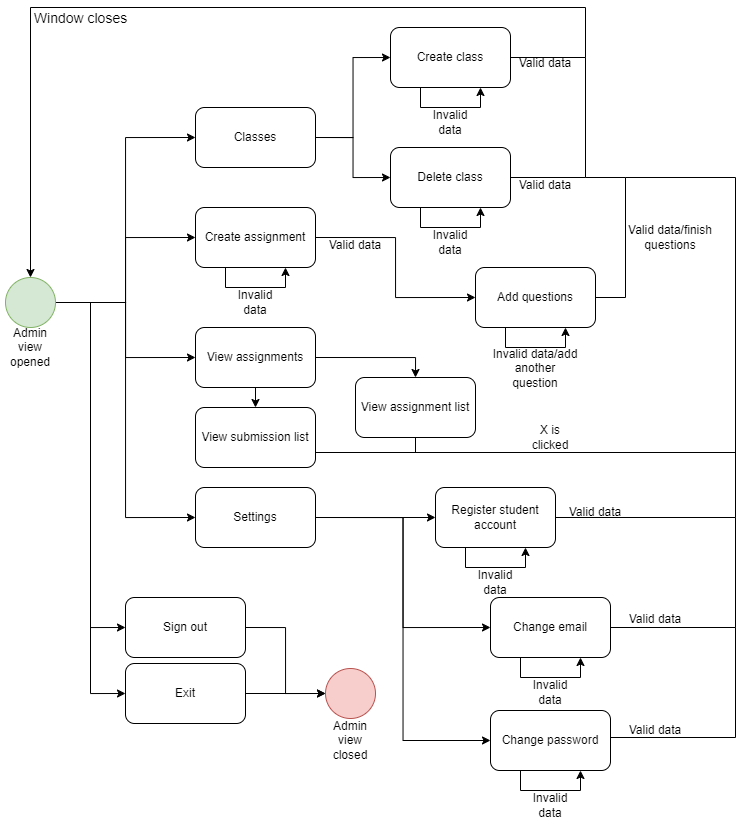

The diagram above was exported from draw.io. Its source (the exported page's mxGraphModel, read from the mxfile embedded in the PNG):
<mxGraphModel dx="1103" dy="1751" grid="1" gridSize="10" guides="1" tooltips="1" connect="1" arrows="1" fold="1" page="1" pageScale="1" pageWidth="850" pageHeight="1100" math="0" shadow="0">
  <root>
    <mxCell id="0" />
    <mxCell id="1" parent="0" />
    <mxCell id="2grju3OtqjB5z_cjf8ZB-22" style="edgeStyle=orthogonalEdgeStyle;rounded=0;orthogonalLoop=1;jettySize=auto;html=1;exitX=1;exitY=0.5;exitDx=0;exitDy=0;entryX=0;entryY=0.5;entryDx=0;entryDy=0;" edge="1" parent="1" source="2grju3OtqjB5z_cjf8ZB-1" target="2grju3OtqjB5z_cjf8ZB-20">
      <mxGeometry relative="1" as="geometry" />
    </mxCell>
    <mxCell id="2grju3OtqjB5z_cjf8ZB-23" style="edgeStyle=orthogonalEdgeStyle;rounded=0;orthogonalLoop=1;jettySize=auto;html=1;exitX=1;exitY=0.5;exitDx=0;exitDy=0;entryX=0;entryY=0.5;entryDx=0;entryDy=0;" edge="1" parent="1" source="2grju3OtqjB5z_cjf8ZB-1" target="2grju3OtqjB5z_cjf8ZB-21">
      <mxGeometry relative="1" as="geometry" />
    </mxCell>
    <mxCell id="2grju3OtqjB5z_cjf8ZB-25" style="edgeStyle=orthogonalEdgeStyle;rounded=0;orthogonalLoop=1;jettySize=auto;html=1;exitX=1;exitY=0.5;exitDx=0;exitDy=0;entryX=0;entryY=0.5;entryDx=0;entryDy=0;" edge="1" parent="1" source="2grju3OtqjB5z_cjf8ZB-1" target="2grju3OtqjB5z_cjf8ZB-24">
      <mxGeometry relative="1" as="geometry" />
    </mxCell>
    <mxCell id="2grju3OtqjB5z_cjf8ZB-28" style="edgeStyle=orthogonalEdgeStyle;rounded=0;orthogonalLoop=1;jettySize=auto;html=1;exitX=1;exitY=0.5;exitDx=0;exitDy=0;entryX=0;entryY=0.5;entryDx=0;entryDy=0;" edge="1" parent="1" source="2grju3OtqjB5z_cjf8ZB-1" target="2grju3OtqjB5z_cjf8ZB-26">
      <mxGeometry relative="1" as="geometry" />
    </mxCell>
    <mxCell id="2grju3OtqjB5z_cjf8ZB-30" style="edgeStyle=orthogonalEdgeStyle;rounded=0;orthogonalLoop=1;jettySize=auto;html=1;exitX=1;exitY=0.5;exitDx=0;exitDy=0;entryX=0;entryY=0.5;entryDx=0;entryDy=0;" edge="1" parent="1" source="2grju3OtqjB5z_cjf8ZB-1" target="2grju3OtqjB5z_cjf8ZB-29">
      <mxGeometry relative="1" as="geometry" />
    </mxCell>
    <mxCell id="2grju3OtqjB5z_cjf8ZB-32" style="edgeStyle=orthogonalEdgeStyle;rounded=0;orthogonalLoop=1;jettySize=auto;html=1;exitX=1;exitY=0.5;exitDx=0;exitDy=0;entryX=0;entryY=0.5;entryDx=0;entryDy=0;" edge="1" parent="1" source="2grju3OtqjB5z_cjf8ZB-1" target="2grju3OtqjB5z_cjf8ZB-31">
      <mxGeometry relative="1" as="geometry" />
    </mxCell>
    <mxCell id="2grju3OtqjB5z_cjf8ZB-1" value="" style="ellipse;whiteSpace=wrap;html=1;aspect=fixed;fillColor=#d5e8d4;strokeColor=#82b366;" vertex="1" parent="1">
      <mxGeometry x="40" y="260" width="50" height="50" as="geometry" />
    </mxCell>
    <mxCell id="2grju3OtqjB5z_cjf8ZB-4" value="Admin view opened" style="text;html=1;align=center;verticalAlign=middle;whiteSpace=wrap;rounded=0;" vertex="1" parent="1">
      <mxGeometry x="35" y="315" width="60" height="30" as="geometry" />
    </mxCell>
    <mxCell id="2grju3OtqjB5z_cjf8ZB-56" style="edgeStyle=orthogonalEdgeStyle;rounded=0;orthogonalLoop=1;jettySize=auto;html=1;exitX=1;exitY=0.5;exitDx=0;exitDy=0;entryX=0;entryY=0.5;entryDx=0;entryDy=0;" edge="1" parent="1" source="2grju3OtqjB5z_cjf8ZB-20" target="2grju3OtqjB5z_cjf8ZB-54">
      <mxGeometry relative="1" as="geometry" />
    </mxCell>
    <mxCell id="2grju3OtqjB5z_cjf8ZB-20" value="Create assignment" style="rounded=1;whiteSpace=wrap;html=1;" vertex="1" parent="1">
      <mxGeometry x="230" y="190" width="120" height="60" as="geometry" />
    </mxCell>
    <mxCell id="2grju3OtqjB5z_cjf8ZB-63" style="edgeStyle=orthogonalEdgeStyle;rounded=0;orthogonalLoop=1;jettySize=auto;html=1;exitX=1;exitY=0.5;exitDx=0;exitDy=0;entryX=0.5;entryY=0;entryDx=0;entryDy=0;" edge="1" parent="1" source="2grju3OtqjB5z_cjf8ZB-21" target="2grju3OtqjB5z_cjf8ZB-61">
      <mxGeometry relative="1" as="geometry" />
    </mxCell>
    <mxCell id="2grju3OtqjB5z_cjf8ZB-64" style="edgeStyle=orthogonalEdgeStyle;rounded=0;orthogonalLoop=1;jettySize=auto;html=1;exitX=0.5;exitY=1;exitDx=0;exitDy=0;entryX=0.5;entryY=0;entryDx=0;entryDy=0;" edge="1" parent="1" source="2grju3OtqjB5z_cjf8ZB-21" target="2grju3OtqjB5z_cjf8ZB-62">
      <mxGeometry relative="1" as="geometry" />
    </mxCell>
    <mxCell id="2grju3OtqjB5z_cjf8ZB-21" value="View assignments" style="rounded=1;whiteSpace=wrap;html=1;" vertex="1" parent="1">
      <mxGeometry x="230" y="310" width="120" height="60" as="geometry" />
    </mxCell>
    <mxCell id="2grju3OtqjB5z_cjf8ZB-72" value="" style="edgeStyle=orthogonalEdgeStyle;rounded=0;orthogonalLoop=1;jettySize=auto;html=1;" edge="1" parent="1" source="2grju3OtqjB5z_cjf8ZB-24" target="2grju3OtqjB5z_cjf8ZB-68">
      <mxGeometry relative="1" as="geometry" />
    </mxCell>
    <mxCell id="2grju3OtqjB5z_cjf8ZB-73" style="edgeStyle=orthogonalEdgeStyle;rounded=0;orthogonalLoop=1;jettySize=auto;html=1;exitX=1;exitY=0.5;exitDx=0;exitDy=0;entryX=0;entryY=0.5;entryDx=0;entryDy=0;" edge="1" parent="1" source="2grju3OtqjB5z_cjf8ZB-24" target="2grju3OtqjB5z_cjf8ZB-69">
      <mxGeometry relative="1" as="geometry" />
    </mxCell>
    <mxCell id="2grju3OtqjB5z_cjf8ZB-74" style="edgeStyle=orthogonalEdgeStyle;rounded=0;orthogonalLoop=1;jettySize=auto;html=1;exitX=1;exitY=0.5;exitDx=0;exitDy=0;entryX=0;entryY=0.5;entryDx=0;entryDy=0;" edge="1" parent="1" source="2grju3OtqjB5z_cjf8ZB-24" target="2grju3OtqjB5z_cjf8ZB-70">
      <mxGeometry relative="1" as="geometry" />
    </mxCell>
    <mxCell id="2grju3OtqjB5z_cjf8ZB-24" value="Settings" style="rounded=1;whiteSpace=wrap;html=1;" vertex="1" parent="1">
      <mxGeometry x="230" y="470" width="120" height="60" as="geometry" />
    </mxCell>
    <mxCell id="2grju3OtqjB5z_cjf8ZB-38" style="edgeStyle=orthogonalEdgeStyle;rounded=0;orthogonalLoop=1;jettySize=auto;html=1;exitX=1;exitY=0.5;exitDx=0;exitDy=0;entryX=0;entryY=0.5;entryDx=0;entryDy=0;" edge="1" parent="1" source="2grju3OtqjB5z_cjf8ZB-26" target="2grju3OtqjB5z_cjf8ZB-37">
      <mxGeometry relative="1" as="geometry" />
    </mxCell>
    <mxCell id="2grju3OtqjB5z_cjf8ZB-40" style="edgeStyle=orthogonalEdgeStyle;rounded=0;orthogonalLoop=1;jettySize=auto;html=1;exitX=1;exitY=0.5;exitDx=0;exitDy=0;entryX=0;entryY=0.5;entryDx=0;entryDy=0;" edge="1" parent="1" source="2grju3OtqjB5z_cjf8ZB-26" target="2grju3OtqjB5z_cjf8ZB-39">
      <mxGeometry relative="1" as="geometry" />
    </mxCell>
    <mxCell id="2grju3OtqjB5z_cjf8ZB-26" value="Classes" style="rounded=1;whiteSpace=wrap;html=1;" vertex="1" parent="1">
      <mxGeometry x="230" y="90" width="120" height="60" as="geometry" />
    </mxCell>
    <mxCell id="2grju3OtqjB5z_cjf8ZB-27" value="" style="ellipse;whiteSpace=wrap;html=1;aspect=fixed;fillColor=#f8cecc;strokeColor=#b85450;" vertex="1" parent="1">
      <mxGeometry x="360" y="651" width="50" height="50" as="geometry" />
    </mxCell>
    <mxCell id="2grju3OtqjB5z_cjf8ZB-33" style="edgeStyle=orthogonalEdgeStyle;rounded=0;orthogonalLoop=1;jettySize=auto;html=1;exitX=1;exitY=0.5;exitDx=0;exitDy=0;entryX=0;entryY=0.5;entryDx=0;entryDy=0;" edge="1" parent="1" source="2grju3OtqjB5z_cjf8ZB-29" target="2grju3OtqjB5z_cjf8ZB-27">
      <mxGeometry relative="1" as="geometry" />
    </mxCell>
    <mxCell id="2grju3OtqjB5z_cjf8ZB-29" value="Sign out" style="rounded=1;whiteSpace=wrap;html=1;" vertex="1" parent="1">
      <mxGeometry x="160" y="580" width="120" height="60" as="geometry" />
    </mxCell>
    <mxCell id="2grju3OtqjB5z_cjf8ZB-35" style="edgeStyle=orthogonalEdgeStyle;rounded=0;orthogonalLoop=1;jettySize=auto;html=1;exitX=1;exitY=0.5;exitDx=0;exitDy=0;entryX=0;entryY=0.5;entryDx=0;entryDy=0;" edge="1" parent="1" source="2grju3OtqjB5z_cjf8ZB-31" target="2grju3OtqjB5z_cjf8ZB-27">
      <mxGeometry relative="1" as="geometry" />
    </mxCell>
    <mxCell id="2grju3OtqjB5z_cjf8ZB-31" value="Exit" style="rounded=1;whiteSpace=wrap;html=1;" vertex="1" parent="1">
      <mxGeometry x="160" y="646" width="120" height="60" as="geometry" />
    </mxCell>
    <mxCell id="2grju3OtqjB5z_cjf8ZB-36" value="Admin view closed" style="text;html=1;align=center;verticalAlign=middle;whiteSpace=wrap;rounded=0;" vertex="1" parent="1">
      <mxGeometry x="355" y="708" width="60" height="30" as="geometry" />
    </mxCell>
    <mxCell id="2grju3OtqjB5z_cjf8ZB-37" value="Create class" style="rounded=1;whiteSpace=wrap;html=1;" vertex="1" parent="1">
      <mxGeometry x="425" y="10" width="120" height="60" as="geometry" />
    </mxCell>
    <mxCell id="2grju3OtqjB5z_cjf8ZB-39" value="Delete class" style="rounded=1;whiteSpace=wrap;html=1;" vertex="1" parent="1">
      <mxGeometry x="425" y="130" width="120" height="60" as="geometry" />
    </mxCell>
    <mxCell id="2grju3OtqjB5z_cjf8ZB-41" value="" style="endArrow=classic;html=1;rounded=0;exitX=0.25;exitY=1;exitDx=0;exitDy=0;entryX=0.75;entryY=1;entryDx=0;entryDy=0;" edge="1" parent="1" source="2grju3OtqjB5z_cjf8ZB-37" target="2grju3OtqjB5z_cjf8ZB-37">
      <mxGeometry width="50" height="50" relative="1" as="geometry">
        <mxPoint x="550" y="280" as="sourcePoint" />
        <mxPoint x="550" y="90" as="targetPoint" />
        <Array as="points">
          <mxPoint x="455" y="90" />
          <mxPoint x="515" y="90" />
        </Array>
      </mxGeometry>
    </mxCell>
    <mxCell id="2grju3OtqjB5z_cjf8ZB-42" value="Invalid data" style="text;html=1;align=center;verticalAlign=middle;whiteSpace=wrap;rounded=0;" vertex="1" parent="1">
      <mxGeometry x="455" y="90" width="60" height="30" as="geometry" />
    </mxCell>
    <mxCell id="2grju3OtqjB5z_cjf8ZB-43" value="" style="endArrow=classic;html=1;rounded=0;exitX=0.25;exitY=1;exitDx=0;exitDy=0;entryX=0.75;entryY=1;entryDx=0;entryDy=0;" edge="1" parent="1">
      <mxGeometry width="50" height="50" relative="1" as="geometry">
        <mxPoint x="455" y="190" as="sourcePoint" />
        <mxPoint x="515" y="190" as="targetPoint" />
        <Array as="points">
          <mxPoint x="455" y="210" />
          <mxPoint x="515" y="210" />
        </Array>
      </mxGeometry>
    </mxCell>
    <mxCell id="2grju3OtqjB5z_cjf8ZB-44" value="Invalid data" style="text;html=1;align=center;verticalAlign=middle;whiteSpace=wrap;rounded=0;" vertex="1" parent="1">
      <mxGeometry x="455" y="210" width="60" height="30" as="geometry" />
    </mxCell>
    <mxCell id="2grju3OtqjB5z_cjf8ZB-45" value="" style="endArrow=classic;html=1;rounded=0;exitX=1;exitY=0.5;exitDx=0;exitDy=0;entryX=0.5;entryY=0;entryDx=0;entryDy=0;" edge="1" parent="1" source="2grju3OtqjB5z_cjf8ZB-37" target="2grju3OtqjB5z_cjf8ZB-1">
      <mxGeometry width="50" height="50" relative="1" as="geometry">
        <mxPoint x="620" y="60" as="sourcePoint" />
        <mxPoint x="30" y="-10" as="targetPoint" />
        <Array as="points">
          <mxPoint x="620" y="40" />
          <mxPoint x="620" y="-10" />
          <mxPoint x="65" y="-10" />
        </Array>
      </mxGeometry>
    </mxCell>
    <mxCell id="2grju3OtqjB5z_cjf8ZB-46" value="Valid data" style="text;html=1;align=center;verticalAlign=middle;whiteSpace=wrap;rounded=0;" vertex="1" parent="1">
      <mxGeometry x="550" y="31" width="60" height="30" as="geometry" />
    </mxCell>
    <mxCell id="2grju3OtqjB5z_cjf8ZB-47" value="" style="endArrow=none;html=1;rounded=0;exitX=1;exitY=0.5;exitDx=0;exitDy=0;" edge="1" parent="1" source="2grju3OtqjB5z_cjf8ZB-39">
      <mxGeometry width="50" height="50" relative="1" as="geometry">
        <mxPoint x="690" y="210" as="sourcePoint" />
        <mxPoint x="620" y="40" as="targetPoint" />
        <Array as="points">
          <mxPoint x="620" y="160" />
        </Array>
      </mxGeometry>
    </mxCell>
    <mxCell id="2grju3OtqjB5z_cjf8ZB-48" value="Valid data" style="text;html=1;align=center;verticalAlign=middle;whiteSpace=wrap;rounded=0;" vertex="1" parent="1">
      <mxGeometry x="550" y="153" width="60" height="30" as="geometry" />
    </mxCell>
    <mxCell id="2grju3OtqjB5z_cjf8ZB-49" value="" style="endArrow=classic;html=1;rounded=0;exitX=0.25;exitY=1;exitDx=0;exitDy=0;entryX=0.75;entryY=1;entryDx=0;entryDy=0;" edge="1" parent="1">
      <mxGeometry width="50" height="50" relative="1" as="geometry">
        <mxPoint x="260" y="250" as="sourcePoint" />
        <mxPoint x="320" y="250" as="targetPoint" />
        <Array as="points">
          <mxPoint x="260" y="270" />
          <mxPoint x="320" y="270" />
        </Array>
      </mxGeometry>
    </mxCell>
    <mxCell id="2grju3OtqjB5z_cjf8ZB-50" value="Invalid data" style="text;html=1;align=center;verticalAlign=middle;whiteSpace=wrap;rounded=0;" vertex="1" parent="1">
      <mxGeometry x="260" y="270" width="60" height="30" as="geometry" />
    </mxCell>
    <mxCell id="2grju3OtqjB5z_cjf8ZB-52" value="Valid data" style="text;html=1;align=center;verticalAlign=middle;whiteSpace=wrap;rounded=0;" vertex="1" parent="1">
      <mxGeometry x="360" y="213" width="60" height="30" as="geometry" />
    </mxCell>
    <mxCell id="2grju3OtqjB5z_cjf8ZB-53" value="&lt;font style=&quot;font-size: 14px;&quot;&gt;Window closes&lt;/font&gt;" style="text;html=1;align=center;verticalAlign=middle;whiteSpace=wrap;rounded=0;" vertex="1" parent="1">
      <mxGeometry x="63" y="-14" width="105" height="30" as="geometry" />
    </mxCell>
    <mxCell id="2grju3OtqjB5z_cjf8ZB-54" value="Add questions" style="rounded=1;whiteSpace=wrap;html=1;" vertex="1" parent="1">
      <mxGeometry x="510" y="250" width="120" height="60" as="geometry" />
    </mxCell>
    <mxCell id="2grju3OtqjB5z_cjf8ZB-57" value="" style="endArrow=classic;html=1;rounded=0;exitX=0.25;exitY=1;exitDx=0;exitDy=0;entryX=0.75;entryY=1;entryDx=0;entryDy=0;" edge="1" parent="1">
      <mxGeometry width="50" height="50" relative="1" as="geometry">
        <mxPoint x="540" y="310" as="sourcePoint" />
        <mxPoint x="600" y="310" as="targetPoint" />
        <Array as="points">
          <mxPoint x="540" y="330" />
          <mxPoint x="600" y="330" />
        </Array>
      </mxGeometry>
    </mxCell>
    <mxCell id="2grju3OtqjB5z_cjf8ZB-58" value="Invalid data/add another question" style="text;html=1;align=center;verticalAlign=middle;whiteSpace=wrap;rounded=0;" vertex="1" parent="1">
      <mxGeometry x="525" y="336" width="90" height="30" as="geometry" />
    </mxCell>
    <mxCell id="2grju3OtqjB5z_cjf8ZB-59" value="" style="endArrow=none;html=1;rounded=0;exitX=1;exitY=0.5;exitDx=0;exitDy=0;" edge="1" parent="1" source="2grju3OtqjB5z_cjf8ZB-54">
      <mxGeometry width="50" height="50" relative="1" as="geometry">
        <mxPoint x="720" y="330" as="sourcePoint" />
        <mxPoint x="620" y="160" as="targetPoint" />
        <Array as="points">
          <mxPoint x="660" y="280" />
          <mxPoint x="660" y="160" />
        </Array>
      </mxGeometry>
    </mxCell>
    <mxCell id="2grju3OtqjB5z_cjf8ZB-60" value="Valid data/finish questions" style="text;html=1;align=center;verticalAlign=middle;whiteSpace=wrap;rounded=0;" vertex="1" parent="1">
      <mxGeometry x="660" y="205" width="90" height="30" as="geometry" />
    </mxCell>
    <mxCell id="2grju3OtqjB5z_cjf8ZB-61" value="View assignment list" style="rounded=1;whiteSpace=wrap;html=1;" vertex="1" parent="1">
      <mxGeometry x="390" y="360" width="120" height="60" as="geometry" />
    </mxCell>
    <mxCell id="2grju3OtqjB5z_cjf8ZB-62" value="View submission list" style="rounded=1;whiteSpace=wrap;html=1;" vertex="1" parent="1">
      <mxGeometry x="230" y="390" width="120" height="60" as="geometry" />
    </mxCell>
    <mxCell id="2grju3OtqjB5z_cjf8ZB-65" value="" style="endArrow=none;html=1;rounded=0;exitX=1;exitY=0.75;exitDx=0;exitDy=0;" edge="1" parent="1" source="2grju3OtqjB5z_cjf8ZB-62">
      <mxGeometry width="50" height="50" relative="1" as="geometry">
        <mxPoint x="540" y="510" as="sourcePoint" />
        <mxPoint x="660" y="160" as="targetPoint" />
        <Array as="points">
          <mxPoint x="770" y="435" />
          <mxPoint x="770" y="160" />
        </Array>
      </mxGeometry>
    </mxCell>
    <mxCell id="2grju3OtqjB5z_cjf8ZB-66" value="X is clicked" style="text;html=1;align=center;verticalAlign=middle;whiteSpace=wrap;rounded=0;" vertex="1" parent="1">
      <mxGeometry x="555" y="405" width="60" height="30" as="geometry" />
    </mxCell>
    <mxCell id="2grju3OtqjB5z_cjf8ZB-67" value="" style="endArrow=none;html=1;rounded=0;entryX=0.5;entryY=1;entryDx=0;entryDy=0;" edge="1" parent="1" target="2grju3OtqjB5z_cjf8ZB-61">
      <mxGeometry width="50" height="50" relative="1" as="geometry">
        <mxPoint x="450" y="435" as="sourcePoint" />
        <mxPoint x="510" y="495" as="targetPoint" />
      </mxGeometry>
    </mxCell>
    <mxCell id="2grju3OtqjB5z_cjf8ZB-68" value="Register student account" style="rounded=1;whiteSpace=wrap;html=1;" vertex="1" parent="1">
      <mxGeometry x="470" y="470" width="120" height="60" as="geometry" />
    </mxCell>
    <mxCell id="2grju3OtqjB5z_cjf8ZB-69" value="Change email" style="rounded=1;whiteSpace=wrap;html=1;" vertex="1" parent="1">
      <mxGeometry x="525" y="580" width="120" height="60" as="geometry" />
    </mxCell>
    <mxCell id="2grju3OtqjB5z_cjf8ZB-70" value="Change password" style="rounded=1;whiteSpace=wrap;html=1;" vertex="1" parent="1">
      <mxGeometry x="525" y="693" width="120" height="60" as="geometry" />
    </mxCell>
    <mxCell id="2grju3OtqjB5z_cjf8ZB-77" value="" style="endArrow=classic;html=1;rounded=0;exitX=0.25;exitY=1;exitDx=0;exitDy=0;entryX=0.75;entryY=1;entryDx=0;entryDy=0;" edge="1" parent="1">
      <mxGeometry width="50" height="50" relative="1" as="geometry">
        <mxPoint x="500" y="530" as="sourcePoint" />
        <mxPoint x="560" y="530" as="targetPoint" />
        <Array as="points">
          <mxPoint x="500" y="550" />
          <mxPoint x="560" y="550" />
        </Array>
      </mxGeometry>
    </mxCell>
    <mxCell id="2grju3OtqjB5z_cjf8ZB-78" value="Invalid data" style="text;html=1;align=center;verticalAlign=middle;whiteSpace=wrap;rounded=0;" vertex="1" parent="1">
      <mxGeometry x="500" y="550" width="60" height="30" as="geometry" />
    </mxCell>
    <mxCell id="2grju3OtqjB5z_cjf8ZB-79" value="" style="endArrow=classic;html=1;rounded=0;exitX=0.25;exitY=1;exitDx=0;exitDy=0;entryX=0.75;entryY=1;entryDx=0;entryDy=0;" edge="1" parent="1">
      <mxGeometry width="50" height="50" relative="1" as="geometry">
        <mxPoint x="555" y="640" as="sourcePoint" />
        <mxPoint x="615" y="640" as="targetPoint" />
        <Array as="points">
          <mxPoint x="555" y="660" />
          <mxPoint x="615" y="660" />
        </Array>
      </mxGeometry>
    </mxCell>
    <mxCell id="2grju3OtqjB5z_cjf8ZB-80" value="Invalid data" style="text;html=1;align=center;verticalAlign=middle;whiteSpace=wrap;rounded=0;" vertex="1" parent="1">
      <mxGeometry x="555" y="660" width="60" height="30" as="geometry" />
    </mxCell>
    <mxCell id="2grju3OtqjB5z_cjf8ZB-81" value="" style="endArrow=classic;html=1;rounded=0;exitX=0.25;exitY=1;exitDx=0;exitDy=0;entryX=0.75;entryY=1;entryDx=0;entryDy=0;" edge="1" parent="1">
      <mxGeometry width="50" height="50" relative="1" as="geometry">
        <mxPoint x="555" y="753" as="sourcePoint" />
        <mxPoint x="615" y="753" as="targetPoint" />
        <Array as="points">
          <mxPoint x="555" y="773" />
          <mxPoint x="615" y="773" />
        </Array>
      </mxGeometry>
    </mxCell>
    <mxCell id="2grju3OtqjB5z_cjf8ZB-82" value="Invalid data" style="text;html=1;align=center;verticalAlign=middle;whiteSpace=wrap;rounded=0;" vertex="1" parent="1">
      <mxGeometry x="555" y="773" width="60" height="30" as="geometry" />
    </mxCell>
    <mxCell id="2grju3OtqjB5z_cjf8ZB-83" value="" style="endArrow=none;html=1;rounded=0;exitX=1;exitY=0.5;exitDx=0;exitDy=0;" edge="1" parent="1" source="2grju3OtqjB5z_cjf8ZB-68">
      <mxGeometry width="50" height="50" relative="1" as="geometry">
        <mxPoint x="700" y="530" as="sourcePoint" />
        <mxPoint x="770" y="430" as="targetPoint" />
        <Array as="points">
          <mxPoint x="770" y="500" />
        </Array>
      </mxGeometry>
    </mxCell>
    <mxCell id="2grju3OtqjB5z_cjf8ZB-84" value="" style="endArrow=none;html=1;rounded=0;exitX=1;exitY=0.5;exitDx=0;exitDy=0;" edge="1" parent="1">
      <mxGeometry width="50" height="50" relative="1" as="geometry">
        <mxPoint x="645" y="610" as="sourcePoint" />
        <mxPoint x="770" y="500" as="targetPoint" />
        <Array as="points">
          <mxPoint x="770" y="610" />
        </Array>
      </mxGeometry>
    </mxCell>
    <mxCell id="2grju3OtqjB5z_cjf8ZB-85" value="" style="endArrow=none;html=1;rounded=0;exitX=1;exitY=0.5;exitDx=0;exitDy=0;" edge="1" parent="1">
      <mxGeometry width="50" height="50" relative="1" as="geometry">
        <mxPoint x="645" y="720" as="sourcePoint" />
        <mxPoint x="770" y="610" as="targetPoint" />
        <Array as="points">
          <mxPoint x="770" y="720" />
        </Array>
      </mxGeometry>
    </mxCell>
    <mxCell id="2grju3OtqjB5z_cjf8ZB-86" value="Valid data" style="text;html=1;align=center;verticalAlign=middle;whiteSpace=wrap;rounded=0;" vertex="1" parent="1">
      <mxGeometry x="600" y="480" width="60" height="30" as="geometry" />
    </mxCell>
    <mxCell id="2grju3OtqjB5z_cjf8ZB-87" value="Valid data" style="text;html=1;align=center;verticalAlign=middle;whiteSpace=wrap;rounded=0;" vertex="1" parent="1">
      <mxGeometry x="660" y="587" width="60" height="30" as="geometry" />
    </mxCell>
    <mxCell id="2grju3OtqjB5z_cjf8ZB-88" value="Valid data" style="text;html=1;align=center;verticalAlign=middle;whiteSpace=wrap;rounded=0;" vertex="1" parent="1">
      <mxGeometry x="660" y="698" width="60" height="30" as="geometry" />
    </mxCell>
  </root>
</mxGraphModel>